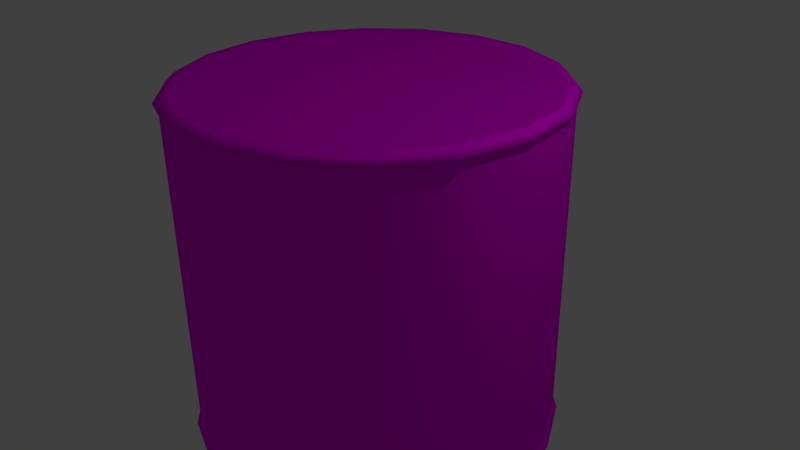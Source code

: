# Source: soupcan.blend  (saved by Blender 2.76.0; exported with 4.5.12 LTS)
import bpy
from mathutils import Matrix  # noqa: F401  (used for matrix-valued properties, if any)

bpy.ops.wm.read_factory_settings(use_empty=True)
scene = bpy.context.scene
scene.name = 'Scene'

# ---- collections
col_collection_1 = bpy.data.collections.new('Collection 1'); scene.collection.children.link(col_collection_1)

# ---- images (referenced by path relative to the original .blend; pixels are not part of the script)
import os
ASSET_DIR = os.environ.get("B2B_ASSET_DIR", "")  # directory of the original .blend (textures are referenced by path, not embedded)
HERE = os.path.dirname(os.path.abspath(__file__))  # packed textures are extracted next to this script under _unpacked/

def load_image(name, relpath, width, height, colorspace="sRGB"):
    """Load a texture the original file referenced (path relative to the .blend, or extracted next to this script)."""
    p = next((c for c in (os.path.join(HERE, relpath), os.path.join(ASSET_DIR, relpath)) if relpath and os.path.exists(c)), "")
    if p:
        img = bpy.data.images.load(p, check_existing=True)
        img.name = name
    else:  # same state as the original file: an image datablock whose file is absent (Cycles renders it pink)
        img = bpy.data.images.new(name, width, height)
        img.source = "FILE"
        img.filepath = "//" + (relpath or name)
    img.colorspace_settings.name = colorspace
    return img
img_canne_dif_png = load_image('canne_dif.png', 'canne_dif.png', 1024, 1024, 'sRGB')

# ---- materials (node trees are filled in below, after node groups)
mat_canne_etiquette = bpy.data.materials.new('canne_etiquette')
mat_canne_etiquette.alpha_threshold = 0.0
mat_canne_etiquette.roughness = 0.5
mat_canne_etiquette.line_color = (0.0, 0.0, 0.0, 1.0)

# ---- material node trees
mat_canne_etiquette.use_nodes = True; mat_canne_etiquette.node_tree.nodes.clear()
_N = mat_canne_etiquette.node_tree.nodes; _L = mat_canne_etiquette.node_tree.links
n0 = _N.new('ShaderNodeOutputMaterial'); n0.name = 'Material Output'; n0.location = (300, 300)
n1 = _N.new('ShaderNodeBsdfDiffuse'); n1.name = 'Diffuse BSDF'; n1.location = (10, 300)
n2 = _N.new('ShaderNodeTexImage'); n2.name = 'Image Texture'; n2.location = (-175, 267)
n2.width = 140
n2.image = img_canne_dif_png
n3 = _N.new('ShaderNodeUVMap'); n3.name = 'UV Map'; n3.location = (-435, 207)
_L.new(n1.outputs[0], n0.inputs[0])
_L.new(n2.outputs[0], n1.inputs[0])
_L.new(n3.outputs[0], n2.inputs[0])
n0.is_active_output = True

# ---- world
world_world = bpy.data.worlds.new('World'); scene.world = world_world
world_world.color = (0.05088, 0.05088, 0.05088)
world_world.use_sun_shadow = False
world_world.sun_shadow_jitter_overblur = 0.0
world_world.cycles.sampling_method = 'MANUAL'
world_world.cycles.sample_map_resolution = 256

# ---- cameras
cam_camera = bpy.data.cameras.new('Camera')
cam_camera.clip_end = 100.0
cam_camera.lens = 35.0
cam_camera.sensor_width = 32.0
cam_camera.sensor_height = 18.0
cam_camera.ortho_scale = 7.314
cam_camera.dof.focus_distance = 0.0

# ---- lights
light_lamp = bpy.data.lights.new('Lamp', 'POINT')
light_lamp.transmission_factor = 0.0
light_lamp.cutoff_distance = 30.0
light_lamp.energy = 100.0
light_lamp.shadow_buffer_clip_start = 1.001
light_lamp.shadow_soft_size = 0.1
light_lamp.shadow_maximum_resolution = 0.006
light_lamp.use_absolute_resolution = True
light_lamp.cycles.use_multiple_importance_sampling = False

# ---- meshes
me_canne = bpy.data.meshes.new('canne')
me_canne.from_pydata([(2.417, -1.753e-06, -2.182), (2.271, 0.8267, -2.182), (2.271, 0.8266, 2.182), (2.417, -2.464e-06, 2.182), (1.852, 1.554, -2.182), (1.852, 1.554, 2.182), (1.208, 2.093, -2.182), (1.208, 2.093, 2.182), (0.4197, 2.38, -2.182), (0.4197, 2.38, 2.182), (-0.4197, 2.38, -2.182), (-0.4197, 2.38, 2.182), (-1.208, 2.093, -2.182), (-1.208, 2.093, 2.182), (-1.851, 1.554, -2.182), (-1.851, 1.554, 2.182), (-2.271, 0.8267, -2.182), (-2.271, 0.8266, 2.182), (-2.417, -1.753e-06, -2.182), (-2.417, -2.464e-06, 2.182), (-2.271, -0.8266, -2.182), (-2.271, -0.8266, 2.182), (-1.851, -1.554, -2.182), (-1.851, -1.554, 2.182), (-1.208, -2.093, -2.182), (-1.208, -2.093, 2.182), (-0.4197, -2.38, -2.182), (-0.4197, -2.38, 2.182), (0.4197, -2.38, -2.182), (0.4197, -2.38, 2.182), (1.208, -2.093, -2.182), (1.208, -2.093, 2.182), (1.852, -1.554, -2.182), (1.852, -1.554, 2.182), (2.271, -0.8266, -2.182), (2.271, -0.8266, 2.182), (1.77, -1.485, -2.287), (1.155, -2.001, -2.287), (0.4012, -2.276, -2.287), (2.311, -1.735e-06, -2.287), (-0.4012, -2.276, -2.287), (-1.155, -2.001, -2.287), (-2.171, -0.7903, -2.287), (-1.77, -1.485, -2.287), (-2.311, -1.735e-06, -2.287), (-2.171, 0.7903, -2.287), (-1.155, 2.001, -2.287), (-1.77, 1.485, -2.287), (-0.4012, 2.276, -2.287), (0.4012, 2.276, -2.287), (1.77, 1.485, -2.287), (1.155, 2.001, -2.287), (2.171, 0.7903, -2.287), (2.171, -0.7903, -2.287), (2.171, 0.7903, 2.287), (1.77, 1.485, 2.287), (1.155, 2.001, 2.287), (2.171, -0.7903, 2.287), (0.4012, 2.276, 2.287), (-0.4012, 2.276, 2.287), (-1.77, 1.485, 2.287), (-1.155, 2.001, 2.287), (-2.171, 0.7903, 2.287), (-2.311, -2.481e-06, 2.287), (-1.77, -1.485, 2.287), (-2.171, -0.7903, 2.287), (-1.155, -2.001, 2.287), (-0.4012, -2.276, 2.287), (1.155, -2.001, 2.287), (0.4012, -2.276, 2.287), (1.77, -1.485, 2.287), (2.311, -2.481e-06, 2.287), (2.473, -1.743e-06, -2.239), (2.367, -1.726e-06, -2.344), (2.224, 0.8095, -2.344), (2.324, 0.8458, -2.239), (2.324, 0.8458, 2.239), (2.224, 0.8095, 2.344), (2.367, -2.49e-06, 2.344), (2.473, -2.473e-06, 2.239), (1.813, 1.521, -2.344), (1.894, 1.59, -2.239), (1.894, 1.59, 2.239), (1.813, 1.521, 2.344), (1.183, 2.05, -2.344), (1.237, 2.142, -2.239), (1.237, 2.142, 2.239), (1.183, 2.05, 2.344), (0.411, 2.331, -2.344), (0.4294, 2.435, -2.239), (0.4294, 2.435, 2.239), (0.411, 2.331, 2.344), (-0.411, 2.331, -2.344), (-0.4294, 2.435, -2.239), (-0.4294, 2.435, 2.239), (-0.411, 2.331, 2.344), (-1.183, 2.05, -2.344), (-1.237, 2.142, -2.239), (-1.237, 2.142, 2.239), (-1.183, 2.05, 2.344), (-1.813, 1.521, -2.344), (-1.894, 1.59, -2.239), (-1.894, 1.59, 2.239), (-1.813, 1.521, 2.344), (-2.224, 0.8095, -2.344), (-2.324, 0.8458, -2.239), (-2.324, 0.8458, 2.239), (-2.224, 0.8095, 2.344), (-2.367, -1.726e-06, -2.344), (-2.473, -1.743e-06, -2.239), (-2.473, -2.473e-06, 2.239), (-2.367, -2.49e-06, 2.344), (-2.224, -0.8095, -2.344), (-2.324, -0.8458, -2.239), (-2.324, -0.8458, 2.239), (-2.224, -0.8095, 2.344), (-1.813, -1.521, -2.344), (-1.894, -1.59, -2.239), (-1.894, -1.59, 2.239), (-1.813, -1.521, 2.344), (-1.183, -2.05, -2.344), (-1.237, -2.142, -2.239), (-1.237, -2.142, 2.239), (-1.183, -2.05, 2.344), (-0.411, -2.331, -2.344), (-0.4294, -2.435, -2.239), (-0.4294, -2.435, 2.239), (-0.411, -2.331, 2.344), (0.411, -2.331, -2.344), (0.4294, -2.435, -2.239), (0.4294, -2.435, 2.239), (0.411, -2.331, 2.344), (1.183, -2.05, -2.344), (1.237, -2.142, -2.239), (1.237, -2.142, 2.239), (1.183, -2.05, 2.344), (1.813, -1.521, -2.344), (1.894, -1.59, -2.239), (1.894, -1.59, 2.239), (1.813, -1.521, 2.344), (2.224, -0.8095, -2.344), (2.324, -0.8458, -2.239), (2.324, -0.8458, 2.239), (2.224, -0.8095, 2.344)], [], [(0, 1, 2, 3), (1, 4, 5, 2), (4, 6, 7, 5), (6, 8, 9, 7), (8, 10, 11, 9), (10, 12, 13, 11), (12, 14, 15, 13), (14, 16, 17, 15), (16, 18, 19, 17), (18, 20, 21, 19), (20, 22, 23, 21), (22, 24, 25, 23), (24, 26, 27, 25), (26, 28, 29, 27), (28, 30, 31, 29), (30, 32, 33, 31), (32, 34, 35, 33), (34, 0, 3, 35), (36, 37, 38, 39), (38, 40, 41, 42), (41, 43, 42), (42, 44, 45, 46), (45, 47, 46), (46, 48, 49, 50), (49, 51, 50), (42, 46, 50, 38), (50, 52, 39, 38), (53, 36, 39), (54, 55, 56, 57), (56, 58, 59, 60), (59, 61, 60), (60, 62, 63, 64), (63, 65, 64), (64, 66, 67, 68), (67, 69, 68), (60, 64, 68, 56), (68, 70, 57, 56), (71, 54, 57), (72, 73, 74, 75), (76, 77, 78, 79), (75, 74, 80, 81), (82, 83, 77, 76), (81, 80, 84, 85), (86, 87, 83, 82), (85, 84, 88, 89), (90, 91, 87, 86), (89, 88, 92, 93), (94, 95, 91, 90), (93, 92, 96, 97), (98, 99, 95, 94), (97, 96, 100, 101), (102, 103, 99, 98), (101, 100, 104, 105), (106, 107, 103, 102), (105, 104, 108, 109), (110, 111, 107, 106), (109, 108, 112, 113), (114, 115, 111, 110), (113, 112, 116, 117), (118, 119, 115, 114), (117, 116, 120, 121), (122, 123, 119, 118), (121, 120, 124, 125), (126, 127, 123, 122), (125, 124, 128, 129), (130, 131, 127, 126), (129, 128, 132, 133), (134, 135, 131, 130), (133, 132, 136, 137), (138, 139, 135, 134), (137, 136, 140, 141), (142, 143, 139, 138), (141, 140, 73, 72), (79, 78, 143, 142), (1, 0, 72, 75), (0, 34, 141, 72), (34, 32, 137, 141), (32, 30, 133, 137), (30, 28, 129, 133), (28, 26, 125, 129), (26, 24, 121, 125), (24, 22, 117, 121), (22, 20, 113, 117), (20, 18, 109, 113), (18, 16, 105, 109), (16, 14, 101, 105), (14, 12, 97, 101), (12, 10, 93, 97), (10, 8, 89, 93), (8, 6, 85, 89), (6, 4, 81, 85), (4, 1, 75, 81), (39, 52, 74, 73), (52, 50, 80, 74), (50, 51, 84, 80), (51, 49, 88, 84), (49, 48, 92, 88), (48, 46, 96, 92), (46, 47, 100, 96), (47, 45, 104, 100), (45, 44, 108, 104), (44, 42, 112, 108), (42, 43, 116, 112), (43, 41, 120, 116), (41, 40, 124, 120), (40, 38, 128, 124), (38, 37, 132, 128), (37, 36, 136, 132), (36, 53, 140, 136), (53, 39, 73, 140), (3, 2, 76, 79), (2, 5, 82, 76), (5, 7, 86, 82), (7, 9, 90, 86), (9, 11, 94, 90), (11, 13, 98, 94), (13, 15, 102, 98), (15, 17, 106, 102), (17, 19, 110, 106), (19, 21, 114, 110), (21, 23, 118, 114), (23, 25, 122, 118), (25, 27, 126, 122), (27, 29, 130, 126), (29, 31, 134, 130), (31, 33, 138, 134), (33, 35, 142, 138), (35, 3, 79, 142), (54, 71, 78, 77), (71, 57, 143, 78), (57, 70, 139, 143), (70, 68, 135, 139), (68, 69, 131, 135), (69, 67, 127, 131), (67, 66, 123, 127), (66, 64, 119, 123), (64, 65, 115, 119), (65, 63, 111, 115), (63, 62, 107, 111), (62, 60, 103, 107), (60, 61, 99, 103), (61, 59, 95, 99), (59, 58, 91, 95), (58, 56, 87, 91), (56, 55, 83, 87), (55, 54, 77, 83)])
me_canne.polygons.foreach_set('use_smooth', [True] * 146)
_k = set([(0, 1), (0, 34), (1, 4), (2, 3), (2, 5), (3, 35), (4, 6), (5, 7), (6, 8), (7, 9), (8, 10), (9, 11), (10, 12), (11, 13), (12, 14), (13, 15), (14, 16), (15, 17), (16, 18), (17, 19), (18, 20), (19, 21), (20, 22), (21, 23), (22, 24), (23, 25), (24, 26), (25, 27), (26, 28), (27, 29), (28, 30), (29, 31), (30, 32), (31, 33), (32, 34), (33, 35)])
me_canne.attributes.new('sharp_edge', 'BOOLEAN', 'EDGE').data.foreach_set('value', [ (min(e.vertices), max(e.vertices)) in _k for e in me_canne.edges])
_uv = me_canne.uv_layers.new(name='UVMap')
_uv.uv.foreach_set('vector', [0.9887, 0.5, 0.9592, 0.6697, 0.9592, 0.6697, 0.9887, 0.5, 0.9592, 0.6697, 0.8743, 0.8189, 0.8743, 0.8189, 0.9592, 0.6697, 0.8743, 0.8189, 0.7443, 0.9297, 0.7443, 0.9297, 0.8743, 0.8189, 0.7443, 0.9297, 0.5849, 0.9887, 0.5849, 0.9887, 0.7443, 0.9297, 0.5849, 0.9887, 0.4151, 0.9887, 0.4151, 0.9887, 0.5849, 0.9887, 0.4151, 0.9887, 0.2557, 0.9297, 0.2557, 0.9297, 0.4151, 0.9887, 0.2557, 0.9297, 0.1257, 0.8189, 0.1257, 0.8189, 0.2557, 0.9297, 0.1257, 0.8189, 0.0408, 0.6697, 0.0408, 0.6697, 0.1257, 0.8189, 0.0408, 0.6697, 0.0113, 0.5, 0.0113, 0.5, 0.0408, 0.6697, 0.0113, 0.5, 0.0408, 0.3303, 0.0408, 0.3303, 0.0113, 0.5, 0.0408, 0.3303, 0.1257, 0.1811, 0.1257, 0.1811, 0.0408, 0.3303, 0.1257, 0.1811, 0.2557, 0.0703, 0.2557, 0.0703, 0.1257, 0.1811, 0.2557, 0.0703, 0.4151, 0.0113, 0.4151, 0.0113, 0.2557, 0.0703, 0.4151, 0.0113, 0.5849, 0.0113, 0.5849, 0.0113, 0.4151, 0.0113, 0.5849, 0.0113, 0.7443, 0.0703, 0.7443, 0.0703, 0.5849, 0.0113, 0.7443, 0.0703, 0.8743, 0.1811, 0.8743, 0.1811, 0.7443, 0.0703, 0.8743, 0.1811, 0.9592, 0.3303, 0.9592, 0.3303, 0.8743, 0.1811, 0.9592, 0.3303, 0.9887, 0.5, 0.9887, 0.5, 0.9592, 0.3303, 0.8579, 0.1951, 0.7336, 0.0892, 0.5811, 0.0328, 0.9672, 0.5, 0.5811, 0.0328, 0.4189, 0.0328, 0.2664, 0.0892, 0.061, 0.3378, 0.2664, 0.0892, 0.1421, 0.1951, 0.061, 0.3378, 0.061, 0.3378, 0.0328, 0.5, 0.061, 0.6622, 0.2664, 0.9108, 0.061, 0.6622, 0.1421, 0.8049, 0.2664, 0.9108, 0.2664, 0.9108, 0.4189, 0.9672, 0.5811, 0.9672, 0.8579, 0.8049, 0.5811, 0.9672, 0.7336, 0.9108, 0.8579, 0.8049, 0.061, 0.3378, 0.2664, 0.9108, 0.8579, 0.8049, 0.5811, 0.0328, 0.8579, 0.8049, 0.939, 0.6622, 0.9672, 0.5, 0.5811, 0.0328, 0.939, 0.3378, 0.8579, 0.1951, 0.9672, 0.5, 0.939, 0.6622, 0.8579, 0.8049, 0.7336, 0.9108, 0.939, 0.3378, 0.7336, 0.9108, 0.5811, 0.9672, 0.4189, 0.9672, 0.1421, 0.8049, 0.4189, 0.9672, 0.2664, 0.9108, 0.1421, 0.8049, 0.1421, 0.8049, 0.061, 0.6622, 0.0328, 0.5, 0.1421, 0.1951, 0.0328, 0.5, 0.061, 0.3378, 0.1421, 0.1951, 0.1421, 0.1951, 0.2664, 0.0892, 0.4189, 0.0328, 0.7336, 0.0892, 0.4189, 0.0328, 0.5811, 0.0328, 0.7336, 0.0892, 0.1421, 0.8049, 0.1421, 0.1951, 0.7336, 0.0892, 0.7336, 0.9108, 0.7336, 0.0892, 0.8579, 0.1951, 0.939, 0.3378, 0.7336, 0.9108, 0.9672, 0.5, 0.939, 0.6622, 0.939, 0.3378, 1.0, 0.5, 0.9785, 0.5, 0.9497, 0.6662, 0.9698, 0.6736, 0.9698, 0.6736, 0.9497, 0.6662, 0.9785, 0.5, 1.0, 0.5, 0.9698, 0.6736, 0.9497, 0.6662, 0.8666, 0.8123, 0.883, 0.8264, 0.883, 0.8264, 0.8666, 0.8123, 0.9497, 0.6662, 0.9698, 0.6736, 0.883, 0.8264, 0.8666, 0.8123, 0.7393, 0.9208, 0.75, 0.9397, 0.75, 0.9397, 0.7393, 0.9208, 0.8666, 0.8123, 0.883, 0.8264, 0.75, 0.9397, 0.7393, 0.9208, 0.5831, 0.9785, 0.5868, 1.0, 0.5868, 1.0, 0.5831, 0.9785, 0.7393, 0.9208, 0.75, 0.9397, 0.5868, 1.0, 0.5831, 0.9785, 0.4169, 0.9785, 0.4132, 1.0, 0.4132, 1.0, 0.4169, 0.9785, 0.5831, 0.9785, 0.5868, 1.0, 0.4132, 1.0, 0.4169, 0.9785, 0.2607, 0.9208, 0.25, 0.9397, 0.25, 0.9397, 0.2607, 0.9208, 0.4169, 0.9785, 0.4132, 1.0, 0.25, 0.9397, 0.2607, 0.9208, 0.1334, 0.8123, 0.117, 0.8264, 0.117, 0.8264, 0.1334, 0.8123, 0.2607, 0.9208, 0.25, 0.9397, 0.117, 0.8264, 0.1334, 0.8123, 0.0503, 0.6662, 0.0302, 0.6736, 0.0302, 0.6736, 0.0503, 0.6662, 0.1334, 0.8123, 0.117, 0.8264, 0.0302, 0.6736, 0.0503, 0.6662, 0.0215, 0.5, 0.0, 0.5, 0.0, 0.5, 0.0215, 0.5, 0.0503, 0.6662, 0.0302, 0.6736, 0.0, 0.5, 0.0215, 0.5, 0.0503, 0.3338, 0.0302, 0.3264, 0.0302, 0.3264, 0.0503, 0.3338, 0.0215, 0.5, 0.0, 0.5, 0.0302, 0.3264, 0.0503, 0.3338, 0.1334, 0.1877, 0.117, 0.1736, 0.117, 0.1736, 0.1334, 0.1877, 0.0503, 0.3338, 0.0302, 0.3264, 0.117, 0.1736, 0.1334, 0.1877, 0.2607, 0.0792, 0.25, 0.0603, 0.25, 0.0603, 0.2607, 0.0792, 0.1334, 0.1877, 0.117, 0.1736, 0.25, 0.0603, 0.2607, 0.0792, 0.4169, 0.0215, 0.4132, 0.0, 0.4132, 0.0, 0.4169, 0.0215, 0.2607, 0.0792, 0.25, 0.0603, 0.4132, 0.0, 0.4169, 0.0215, 0.5831, 0.0215, 0.5868, 0.0, 0.5868, 0.0, 0.5831, 0.0215, 0.4169, 0.0215, 0.4132, 0.0, 0.5868, 0.0, 0.5831, 0.0215, 0.7393, 0.0792, 0.75, 0.0603, 0.75, 0.0603, 0.7393, 0.0792, 0.5831, 0.0215, 0.5868, 0.0, 0.75, 0.0603, 0.7393, 0.0792, 0.8666, 0.1877, 0.883, 0.1736, 0.883, 0.1736, 0.8666, 0.1877, 0.7393, 0.0792, 0.75, 0.0603, 0.883, 0.1736, 0.8666, 0.1877, 0.9497, 0.3338, 0.9698, 0.3264, 0.9698, 0.3264, 0.9497, 0.3338, 0.8666, 0.1877, 0.883, 0.1736, 0.9698, 0.3264, 0.9497, 0.3338, 0.9785, 0.5, 1.0, 0.5, 1.0, 0.5, 0.9785, 0.5, 0.9497, 0.3338, 0.9698, 0.3264, 0.9592, 0.6697, 0.9887, 0.5, 1.0, 0.5, 0.9698, 0.6736, 0.9887, 0.5, 0.9592, 0.3303, 0.9698, 0.3264, 1.0, 0.5, 0.9592, 0.3303, 0.8743, 0.1811, 0.883, 0.1736, 0.9698, 0.3264, 0.8743, 0.1811, 0.7443, 0.0703, 0.75, 0.0603, 0.883, 0.1736, 0.7443, 0.0703, 0.5849, 0.0113, 0.5868, 0.0, 0.75, 0.0603, 0.5849, 0.0113, 0.4151, 0.0113, 0.4132, 0.0, 0.5868, 0.0, 0.4151, 0.0113, 0.2557, 0.0703, 0.25, 0.0603, 0.4132, 0.0, 0.2557, 0.0703, 0.1257, 0.1811, 0.117, 0.1736, 0.25, 0.0603, 0.1257, 0.1811, 0.0408, 0.3303, 0.0302, 0.3264, 0.117, 0.1736, 0.0408, 0.3303, 0.0113, 0.5, 0.0, 0.5, 0.0302, 0.3264, 0.0113, 0.5, 0.0408, 0.6697, 0.0302, 0.6736, 0.0, 0.5, 0.0408, 0.6697, 0.1257, 0.8189, 0.117, 0.8264, 0.0302, 0.6736, 0.1257, 0.8189, 0.2557, 0.9297, 0.25, 0.9397, 0.117, 0.8264, 0.2557, 0.9297, 0.4151, 0.9887, 0.4132, 1.0, 0.25, 0.9397, 0.4151, 0.9887, 0.5849, 0.9887, 0.5868, 1.0, 0.4132, 1.0, 0.5849, 0.9887, 0.7443, 0.9297, 0.75, 0.9397, 0.5868, 1.0, 0.7443, 0.9297, 0.8743, 0.8189, 0.883, 0.8264, 0.75, 0.9397, 0.8743, 0.8189, 0.9592, 0.6697, 0.9698, 0.6736, 0.883, 0.8264, 0.9672, 0.5, 0.939, 0.6622, 0.9497, 0.6662, 0.9785, 0.5, 0.939, 0.6622, 0.8579, 0.8049, 0.8666, 0.8123, 0.9497, 0.6662, 0.8579, 0.8049, 0.7336, 0.9108, 0.7393, 0.9208, 0.8666, 0.8123, 0.7336, 0.9108, 0.5811, 0.9672, 0.5831, 0.9785, 0.7393, 0.9208, 0.5811, 0.9672, 0.4189, 0.9672, 0.4169, 0.9785, 0.5831, 0.9785, 0.4189, 0.9672, 0.2664, 0.9108, 0.2607, 0.9208, 0.4169, 0.9785, 0.2664, 0.9108, 0.1421, 0.8049, 0.1334, 0.8123, 0.2607, 0.9208, 0.1421, 0.8049, 0.061, 0.6622, 0.0503, 0.6662, 0.1334, 0.8123, 0.061, 0.6622, 0.0328, 0.5, 0.0215, 0.5, 0.0503, 0.6662, 0.0328, 0.5, 0.061, 0.3378, 0.0503, 0.3338, 0.0215, 0.5, 0.061, 0.3378, 0.1421, 0.1951, 0.1334, 0.1877, 0.0503, 0.3338, 0.1421, 0.1951, 0.2664, 0.0892, 0.2607, 0.0792, 0.1334, 0.1877, 0.2664, 0.0892, 0.4189, 0.0328, 0.4169, 0.0215, 0.2607, 0.0792, 0.4189, 0.0328, 0.5811, 0.0328, 0.5831, 0.0215, 0.4169, 0.0215, 0.5811, 0.0328, 0.7336, 0.0892, 0.7393, 0.0792, 0.5831, 0.0215, 0.7336, 0.0892, 0.8579, 0.1951, 0.8666, 0.1877, 0.7393, 0.0792, 0.8579, 0.1951, 0.939, 0.3378, 0.9497, 0.3338, 0.8666, 0.1877, 0.939, 0.3378, 0.9672, 0.5, 0.9785, 0.5, 0.9497, 0.3338, 0.9887, 0.5, 0.9592, 0.6697, 0.9698, 0.6736, 1.0, 0.5, 0.9592, 0.6697, 0.8743, 0.8189, 0.883, 0.8264, 0.9698, 0.6736, 0.8743, 0.8189, 0.7443, 0.9297, 0.75, 0.9397, 0.883, 0.8264, 0.7443, 0.9297, 0.5849, 0.9887, 0.5868, 1.0, 0.75, 0.9397, 0.5849, 0.9887, 0.4151, 0.9887, 0.4132, 1.0, 0.5868, 1.0, 0.4151, 0.9887, 0.2557, 0.9297, 0.25, 0.9397, 0.4132, 1.0, 0.2557, 0.9297, 0.1257, 0.8189, 0.117, 0.8264, 0.25, 0.9397, 0.1257, 0.8189, 0.0408, 0.6697, 0.0302, 0.6736, 0.117, 0.8264, 0.0408, 0.6697, 0.0113, 0.5, 0.0, 0.5, 0.0302, 0.6736, 0.0113, 0.5, 0.0408, 0.3303, 0.0302, 0.3264, 0.0, 0.5, 0.0408, 0.3303, 0.1257, 0.1811, 0.117, 0.1736, 0.0302, 0.3264, 0.1257, 0.1811, 0.2557, 0.0703, 0.25, 0.0603, 0.117, 0.1736, 0.2557, 0.0703, 0.4151, 0.0113, 0.4132, 0.0, 0.25, 0.0603, 0.4151, 0.0113, 0.5849, 0.0113, 0.5868, 0.0, 0.4132, 0.0, 0.5849, 0.0113, 0.7443, 0.0703, 0.75, 0.0603, 0.5868, 0.0, 0.7443, 0.0703, 0.8743, 0.1811, 0.883, 0.1736, 0.75, 0.0603, 0.8743, 0.1811, 0.9592, 0.3303, 0.9698, 0.3264, 0.883, 0.1736, 0.9592, 0.3303, 0.9887, 0.5, 1.0, 0.5, 0.9698, 0.3264, 0.939, 0.6622, 0.9672, 0.5, 0.9785, 0.5, 0.9497, 0.6662, 0.9672, 0.5, 0.939, 0.3378, 0.9497, 0.3338, 0.9785, 0.5, 0.939, 0.3378, 0.8579, 0.1951, 0.8666, 0.1877, 0.9497, 0.3338, 0.8579, 0.1951, 0.7336, 0.0892, 0.7393, 0.0792, 0.8666, 0.1877, 0.7336, 0.0892, 0.5811, 0.0328, 0.5831, 0.0215, 0.7393, 0.0792, 0.5811, 0.0328, 0.4189, 0.0328, 0.4169, 0.0215, 0.5831, 0.0215, 0.4189, 0.0328, 0.2664, 0.0892, 0.2607, 0.0792, 0.4169, 0.0215, 0.2664, 0.0892, 0.1421, 0.1951, 0.1334, 0.1877, 0.2607, 0.0792, 0.1421, 0.1951, 0.061, 0.3378, 0.0503, 0.3338, 0.1334, 0.1877, 0.061, 0.3378, 0.0328, 0.5, 0.0215, 0.5, 0.0503, 0.3338, 0.0328, 0.5, 0.061, 0.6622, 0.0503, 0.6662, 0.0215, 0.5, 0.061, 0.6622, 0.1421, 0.8049, 0.1334, 0.8123, 0.0503, 0.6662, 0.1421, 0.8049, 0.2664, 0.9108, 0.2607, 0.9208, 0.1334, 0.8123, 0.2664, 0.9108, 0.4189, 0.9672, 0.4169, 0.9785, 0.2607, 0.9208, 0.4189, 0.9672, 0.5811, 0.9672, 0.5831, 0.9785, 0.4169, 0.9785, 0.5811, 0.9672, 0.7336, 0.9108, 0.7393, 0.9208, 0.5831, 0.9785, 0.7336, 0.9108, 0.8579, 0.8049, 0.8666, 0.8123, 0.7393, 0.9208, 0.8579, 0.8049, 0.939, 0.6622, 0.9497, 0.6662, 0.8666, 0.8123])
me_canne.materials.append(mat_canne_etiquette)
me_canne.use_remesh_preserve_volume = False
me_canne.use_remesh_preserve_attributes = False
me_canne.use_mirror_vertex_groups = False
me_canne.update()

# ---- objects
ob_canne = bpy.data.objects.new('canne', me_canne)
ob_lamp = bpy.data.objects.new('Lamp', light_lamp)
ob_camera = bpy.data.objects.new('Camera', cam_camera)

# ---- transforms, parenting, visibility, modifiers, constraints
ob_canne.location = (0.0, 0.0, 0.0)
ob_canne.lineart.crease_threshold = 0.0
ob_lamp.location = (4.076, 1.005, 5.904)
ob_lamp.rotation_euler = (0.6503, 0.05522, 1.866)
ob_lamp.lock_rotations_4d = False
ob_lamp.empty_display_type = 'ARROWS'
ob_lamp.color = (0.0, 0.0, 0.0, 0.0)
ob_lamp.lineart.crease_threshold = 0.0
ob_camera.location = (7.481, -6.508, 5.344)
ob_camera.rotation_euler = (1.109, 0.01082, 0.8149)
ob_camera.lock_rotations_4d = False
ob_camera.empty_display_type = 'ARROWS'
ob_camera.color = (0.0, 0.0, 0.0, 0.0)
ob_camera.display_type = 'WIRE'
ob_camera.lineart.crease_threshold = 0.0

# ---- collection membership
col_collection_1.objects.link(ob_canne)
col_collection_1.objects.link(ob_lamp)
col_collection_1.objects.link(ob_camera)

# ---- scene / render settings (as saved in the file)
scene.camera = ob_camera
scene.frame_start = 1; scene.frame_end = 250; scene.frame_set(1)
scene.render.engine = 'CYCLES'
scene.render.resolution_percentage = 50
scene.render.dither_intensity = 0.0
scene.cycles.use_denoising = False
scene.cycles.samples = 10
scene.cycles.sampling_pattern = 'TABULATED_SOBOL'
scene.cycles.light_sampling_threshold = 0.0
scene.cycles.use_adaptive_sampling = False
scene.cycles.use_light_tree = False
scene.cycles.blur_glossy = 0.0
scene.cycles.volume_bounces = 1
scene.cycles.pixel_filter_type = 'GAUSSIAN'
scene.cycles.sample_clamp_indirect = 0.0
scene.view_settings.view_transform = 'Standard'
bpy.context.view_layer.update()
